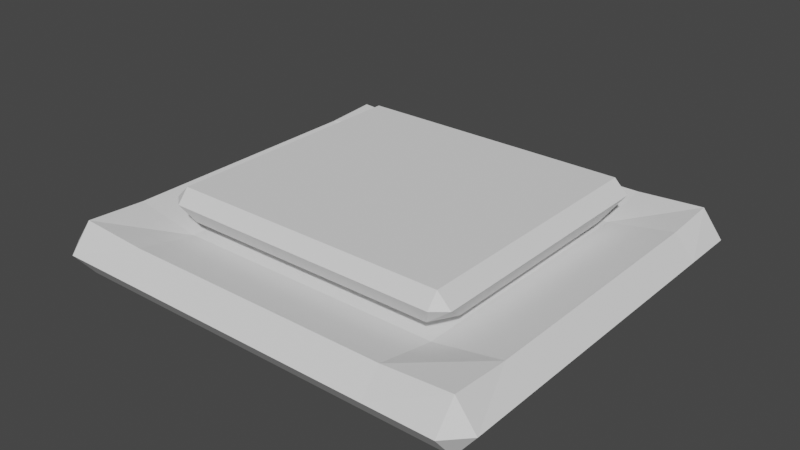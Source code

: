 # Source: PressurePlate.blend  (saved by Blender 3.3.6; exported with 4.5.12 LTS)
import bpy
from mathutils import Matrix  # noqa: F401  (used for matrix-valued properties, if any)

bpy.ops.wm.read_factory_settings(use_empty=True)
scene = bpy.context.scene
scene.name = 'Scene'

# ---- collections
col_collection = bpy.data.collections.new('Collection'); scene.collection.children.link(col_collection)

# ---- world
world_world = bpy.data.worlds.new('World'); scene.world = world_world
world_world.use_nodes = True; world_world.node_tree.nodes.clear()
_N = world_world.node_tree.nodes; _L = world_world.node_tree.links
n0 = _N.new('ShaderNodeOutputWorld'); n0.name = 'World Output'; n0.location = (300, 300)
n1 = _N.new('ShaderNodeBackground'); n1.name = 'Background'; n1.location = (10, 300)
n1.inputs[0].default_value = (0.05088, 0.05088, 0.05088, 1.0)
_L.new(n1.outputs[0], n0.inputs[0])
n0.is_active_output = True
world_world.color = (0.05088, 0.05088, 0.05088)
world_world.use_sun_shadow = False
world_world.sun_shadow_jitter_overblur = 0.0

# ---- meshes
me_cube_001 = bpy.data.meshes.new('Cube.001')
me_cube_001.from_pydata([(-1.0, -1.0, -0.09054), (-1.0, -1.0, 0.09054), (-1.0, 0.7568, -0.09054), (-1.0, 0.7568, 0.09054), (1.0, -1.0, -0.09054), (1.0, -1.0, 0.09054), (1.0, 0.7568, -0.09054), (1.0, 0.7568, 0.09054), (-1.0, -0.6581, -0.09054), (-1.0, -0.6581, 0.09054), (1.0, -0.6581, -0.09054), (1.0, -0.6581, 0.09054), (-1.0, 0.4367, 0.09054), (1.0, 0.4367, -0.09054), (-1.0, 0.4367, -0.09054), (1.0, 0.4367, 0.09054), (-0.5973, 0.7568, -0.09054), (-0.5973, 0.7568, 0.09054), (-0.5973, -1.0, -0.09054), (-0.5973, -1.0, 0.09054), (-0.5973, -0.6581, 0.03763), (-0.5973, -0.6581, -0.09054), (-0.5973, 0.4367, -0.09054), (-0.5973, 0.4367, 0.03763), (0.6085, 0.7568, 0.09054), (0.6085, -1.0, -0.09054), (0.6085, -0.6581, 0.03763), (0.6085, 0.4367, 0.03763), (0.6085, 0.7568, -0.09054), (0.6085, -1.0, 0.09054), (0.6085, -0.6581, -0.09054), (0.6085, 0.4367, -0.09054)], [], [(14, 12, 3, 2), (28, 24, 7, 6), (10, 11, 5, 4), (18, 19, 1, 0), (30, 10, 4, 25), (20, 9, 1, 19), (23, 12, 9, 20), (31, 13, 10, 30), (13, 15, 11, 10), (0, 1, 9, 8), (6, 7, 15, 13), (28, 6, 13, 31), (17, 3, 12, 23), (8, 9, 12, 14), (24, 17, 23, 27), (2, 16, 22, 14), (14, 22, 21, 8), (26, 20, 19, 29), (8, 21, 18, 0), (25, 29, 19, 18), (2, 3, 17, 16), (4, 5, 29, 25), (11, 26, 29, 5), (15, 27, 26, 11), (7, 24, 27, 15), (16, 28, 31, 22), (22, 31, 30, 21), (21, 30, 25, 18), (16, 17, 24, 28), (20, 26, 27, 23)])
_uv = me_cube_001.uv_layers.new(name='UVMap')
_uv.uv.foreach_set('vector', [0.375, 0.1796, 0.625, 0.1796, 0.625, 0.25, 0.375, 0.25, 0.375, 0.4511, 0.625, 0.4511, 0.625, 0.5, 0.375, 0.5, 0.375, 0.7073, 0.625, 0.7073, 0.625, 0.75, 0.375, 0.75, 0.375, 0.9497, 0.625, 0.9497, 0.625, 1.0, 0.375, 1.0, 0.3261, 0.7073, 0.375, 0.7073, 0.375, 0.75, 0.3261, 0.75, 0.8247, 0.7073, 0.875, 0.7073, 0.875, 0.75, 0.8247, 0.75, 0.8247, 0.5704, 0.875, 0.5704, 0.875, 0.7073, 0.8247, 0.7073, 0.3261, 0.5704, 0.375, 0.5704, 0.375, 0.7073, 0.3261, 0.7073, 0.375, 0.5704, 0.625, 0.5704, 0.625, 0.7073, 0.375, 0.7073, 0.375, 0.0, 0.625, 0.0, 0.625, 0.04273, 0.375, 0.04273, 0.375, 0.5, 0.625, 0.5, 0.625, 0.5704, 0.375, 0.5704, 0.3261, 0.5, 0.375, 0.5, 0.375, 0.5704, 0.3261, 0.5704, 0.8247, 0.5, 0.875, 0.5, 0.875, 0.5704, 0.8247, 0.5704, 0.375, 0.04273, 0.625, 0.04273, 0.625, 0.1796, 0.375, 0.1796, 0.6739, 0.5, 0.8247, 0.5, 0.8247, 0.5704, 0.6739, 0.5704, 0.125, 0.5, 0.1753, 0.5, 0.1753, 0.5704, 0.125, 0.5704, 0.125, 0.5704, 0.1753, 0.5704, 0.1753, 0.7073, 0.125, 0.7073, 0.6739, 0.7073, 0.8247, 0.7073, 0.8247, 0.75, 0.6739, 0.75, 0.125, 0.7073, 0.1753, 0.7073, 0.1753, 0.75, 0.125, 0.75, 0.375, 0.7989, 0.625, 0.7989, 0.625, 0.9497, 0.375, 0.9497, 0.375, 0.25, 0.625, 0.25, 0.625, 0.3003, 0.375, 0.3003, 0.375, 0.75, 0.625, 0.75, 0.625, 0.7989, 0.375, 0.7989, 0.625, 0.7073, 0.6739, 0.7073, 0.6739, 0.75, 0.625, 0.75, 0.625, 0.5704, 0.6739, 0.5704, 0.6739, 0.7073, 0.625, 0.7073, 0.625, 0.5, 0.6739, 0.5, 0.6739, 0.5704, 0.625, 0.5704, 0.1753, 0.5, 0.3261, 0.5, 0.3261, 0.5704, 0.1753, 0.5704, 0.1753, 0.5704, 0.3261, 0.5704, 0.3261, 0.7073, 0.1753, 0.7073, 0.1753, 0.7073, 0.3261, 0.7073, 0.3261, 0.75, 0.1753, 0.75, 0.375, 0.3003, 0.625, 0.3003, 0.625, 0.4511, 0.375, 0.4511, 0.8247, 0.7073, 0.6739, 0.7073, 0.6739, 0.5704, 0.8247, 0.5704])
me_cube_001.update()
me_cube_002 = bpy.data.meshes.new('Cube.002')
me_cube_002.from_pydata([(-0.5973, -0.6581, 0.09054), (-0.5973, 0.4367, 0.09054), (0.6085, -0.6581, 0.09054), (0.6085, 0.4367, 0.09054), (-0.7742, 0.7483, 0.3298), (-0.7742, -0.9697, 0.3298), (0.7855, -0.9697, 0.3298), (0.7855, 0.7483, 0.3298), (0.7855, -0.9697, 0.191), (-0.7742, -0.9697, 0.191), (-0.7742, 0.7483, 0.191), (0.7855, 0.7483, 0.191)], [], [(9, 8, 6, 5), (7, 4, 5, 6), (11, 10, 4, 7), (8, 11, 7, 6), (10, 9, 5, 4), (1, 0, 9, 10), (2, 3, 11, 8), (3, 1, 10, 11), (0, 2, 8, 9)])
_uv = me_cube_002.uv_layers.new(name='UVMap')
_uv.uv.foreach_set('vector', [0.8247, 0.7073, 0.6739, 0.7073, 0.6739, 0.7073, 0.8247, 0.7073, 0.6739, 0.5704, 0.8247, 0.5704, 0.8247, 0.7073, 0.6739, 0.7073, 0.6739, 0.5704, 0.8247, 0.5704, 0.8247, 0.5704, 0.6739, 0.5704, 0.6739, 0.7073, 0.6739, 0.5704, 0.6739, 0.5704, 0.6739, 0.7073, 0.8247, 0.5704, 0.8247, 0.7073, 0.8247, 0.7073, 0.8247, 0.5704, 0.8247, 0.5704, 0.8247, 0.7073, 0.8247, 0.7073, 0.8247, 0.5704, 0.6739, 0.7073, 0.6739, 0.5704, 0.6739, 0.5704, 0.6739, 0.7073, 0.6739, 0.5704, 0.8247, 0.5704, 0.8247, 0.5704, 0.6739, 0.5704, 0.8247, 0.7073, 0.6739, 0.7073, 0.6739, 0.7073, 0.8247, 0.7073])
me_cube_002.update()

# ---- objects
ob_cube = bpy.data.objects.new('Cube', me_cube_001)
ob_cube_001 = bpy.data.objects.new('Cube.001', me_cube_002)

# ---- transforms, parenting, visibility, modifiers, constraints
ob_cube.location = (0.0, -0.0004561, 0.0001349)
ob_cube.scale = (0.1764, 0.1864, 0.2314)
_m = ob_cube.modifiers.new('Bevel', 'BEVEL')
ob_cube_001.location = (0.0, -0.006676, -0.005664)
ob_cube_001.scale = (0.1545, 0.1285, 0.1545)
_m = ob_cube_001.modifiers.new('Bevel', 'BEVEL')

# ---- collection membership
col_collection.objects.link(ob_cube)
col_collection.objects.link(ob_cube_001)

# ---- scene / render settings (as saved in the file)
scene.frame_start = 1; scene.frame_end = 250; scene.frame_set(1)
scene.render.engine = 'BLENDER_EEVEE_NEXT'
scene.cycles.sampling_pattern = 'TABULATED_SOBOL'
scene.cycles.use_light_tree = False
scene.view_settings.view_transform = 'Filmic'
bpy.context.view_layer.update()

# ---- added for rendering (the .blend has no active camera and no usable light): camera, sun
cam_auto = bpy.data.cameras.new('AutoCamera')
cam_auto.lens = 50.0
cam_auto.sensor_width = 36.0
cam_auto.clip_end = 1000.0
ob_auto_camera = bpy.data.objects.new('AutoCamera', cam_auto)
scene.collection.objects.link(ob_auto_camera)
ob_auto_camera.location = (0.44961, -0.562656, 0.371928)
ob_auto_camera.rotation_euler = (1.09748, -7.21219e-08, 0.694738)
scene.camera = ob_auto_camera
light_auto_sun = bpy.data.lights.new('AutoSun', 'SUN')
light_auto_sun.energy = 3.0
light_auto_sun.angle = 0.0523599
ob_auto_sun = bpy.data.objects.new('AutoSun', light_auto_sun)
scene.collection.objects.link(ob_auto_sun)
ob_auto_sun.rotation_euler = (0.872665, 0.174533, 0.523599)
bpy.context.view_layer.update()
